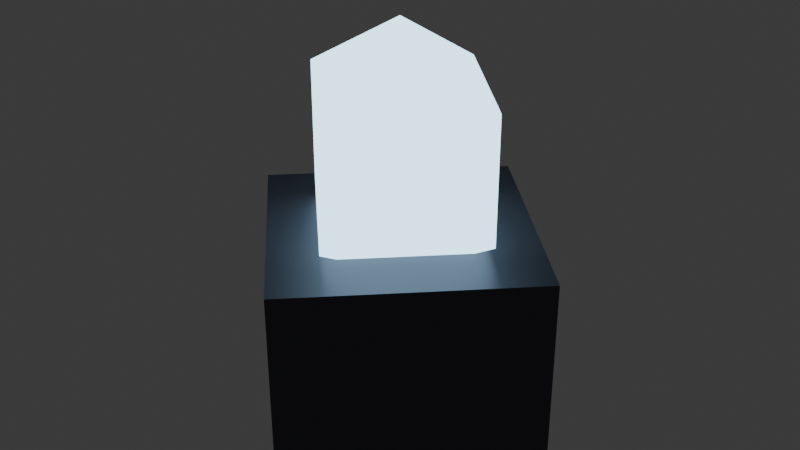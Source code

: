 # Source: tower_slow_lod2.blend  (saved by Blender 4.3.34; exported with 4.5.12 LTS)
import bpy
from mathutils import Matrix  # noqa: F401  (used for matrix-valued properties, if any)

bpy.ops.wm.read_factory_settings(use_empty=True)
scene = bpy.context.scene
scene.name = 'Scene'

# ---- collections
col_collection = bpy.data.collections.new('Collection'); scene.collection.children.link(col_collection)

# ---- materials (node trees are filled in below, after node groups)
mat_darkmetal = bpy.data.materials.new('DarkMetal')
mat_neonice = bpy.data.materials.new('NeonIce')

# ---- material node trees
mat_darkmetal.use_nodes = True; mat_darkmetal.node_tree.nodes.clear()
_N = mat_darkmetal.node_tree.nodes; _L = mat_darkmetal.node_tree.links
n0 = _N.new('ShaderNodeBsdfPrincipled'); n0.name = 'Principled BSDF'; n0.location = (10, 300)
n0.inputs[0].default_value = (0.1, 0.1, 0.12, 1.0)
n0.inputs[1].default_value = 0.8
n1 = _N.new('ShaderNodeOutputMaterial'); n1.name = 'Material Output'; n1.location = (300, 300)
_L.new(n0.outputs[0], n1.inputs[0])
n1.is_active_output = True
mat_neonice.use_nodes = True; mat_neonice.node_tree.nodes.clear()
_N = mat_neonice.node_tree.nodes; _L = mat_neonice.node_tree.links
n0 = _N.new('ShaderNodeBsdfPrincipled'); n0.name = 'Principled BSDF'; n0.location = (10, 300)
n0.inputs[0].default_value = (0.5, 0.8, 1.0, 1.0)
n0.inputs[27].default_value = (0.5, 0.8, 1.0, 1.0)
n0.inputs[28].default_value = 3.0
n1 = _N.new('ShaderNodeOutputMaterial'); n1.name = 'Material Output'; n1.location = (300, 300)
_L.new(n0.outputs[0], n1.inputs[0])
n1.is_active_output = True

# ---- world
world_world = bpy.data.worlds.new('World'); scene.world = world_world
world_world.use_nodes = True; world_world.node_tree.nodes.clear()
_N = world_world.node_tree.nodes; _L = world_world.node_tree.links
n0 = _N.new('ShaderNodeOutputWorld'); n0.name = 'World Output'; n0.location = (300, 300)
n1 = _N.new('ShaderNodeBackground'); n1.name = 'Background'; n1.location = (10, 300)
n1.inputs[0].default_value = (0.05088, 0.05088, 0.05088, 1.0)
_L.new(n1.outputs[0], n0.inputs[0])
n0.is_active_output = True
world_world.color = (0.05088, 0.05088, 0.05088)
world_world.sun_shadow_jitter_overblur = 0.0

# ---- meshes
me_cylinder = bpy.data.meshes.new('Cylinder')
me_cylinder.from_pydata([(0.0, 0.35, 0.0), (0.0, 0.35, 0.4), (0.35, 0.0, 0.0), (0.35, 0.0, 0.4), (0.0, -0.35, 0.0), (0.0, -0.35, 0.4), (-0.35, 0.0, 0.0), (-0.35, 0.0, 0.4), (0.0, 0.2165, 0.425), (0.2165, -9.464e-09, 0.675), (0.2165, -9.464e-09, 0.425), (-1.893e-08, -0.2165, 0.675), (-1.893e-08, -0.2165, 0.425), (0.0, 0.0, 0.8), (-0.2165, 2.839e-08, 0.675), (-0.2165, 2.839e-08, 0.425), (3.786e-08, 0.2165, 0.675), (0.0, 0.0, 0.3)], [], [(0, 1, 3, 2), (2, 3, 5, 4), (3, 1, 7, 5), (4, 5, 7, 6), (6, 7, 1, 0), (0, 2, 4, 6), (17, 8, 10), (8, 16, 9, 10), (16, 13, 9), (17, 10, 12), (10, 9, 11, 12), (9, 13, 11), (17, 12, 15), (12, 11, 14, 15), (11, 13, 14), (17, 15, 8), (15, 14, 16, 8), (14, 13, 16)])
me_cylinder.polygons.foreach_set('material_index', [0, 0, 0, 0, 0, 0, 1, 1, 1, 1, 1, 1, 1, 1, 1, 1, 1, 1])
_uv = me_cylinder.uv_layers.new(name='UVMap')
_uv.uv.foreach_set('vector', [1.0, 0.5, 1.0, 1.0, 0.75, 1.0, 0.75, 0.5, 0.75, 0.5, 0.75, 1.0, 0.5, 1.0, 0.5, 0.5, 0.49, 0.25, 0.25, 0.49, 0.01, 0.25, 0.25, 0.01, 0.5, 0.5, 0.5, 1.0, 0.25, 1.0, 0.25, 0.5, 0.25, 0.5, 0.25, 1.0, 0.0, 1.0, 0.0, 0.5, 0.75, 0.49, 0.99, 0.25, 0.75, 0.01, 0.51, 0.25, 0.625, 5.96e-08, 0.75, 0.3333, 0.5, 0.3333, 0.75, 0.3333, 0.75, 0.6667, 0.5, 0.6667, 0.5, 0.3333, 0.75, 0.6667, 0.625, 1.0, 0.5, 0.6667, 0.375, 5.96e-08, 0.5, 0.3333, 0.25, 0.3333, 0.5, 0.3333, 0.5, 0.6667, 0.25, 0.6667, 0.25, 0.3333, 0.5, 0.6667, 0.375, 1.0, 0.25, 0.6667, 0.125, 5.96e-08, 0.25, 0.3333, 0.0, 0.3333, 0.25, 0.3333, 0.25, 0.6667, 0.0, 0.6667, 0.0, 0.3333, 0.25, 0.6667, 0.125, 1.0, 0.0, 0.6667, 0.875, 5.96e-08, 1.0, 0.3333, 0.75, 0.3333, 1.0, 0.3333, 1.0, 0.6667, 0.75, 0.6667, 0.75, 0.3333, 1.0, 0.6667, 0.875, 1.0, 0.75, 0.6667])
me_cylinder.materials.append(mat_darkmetal)
me_cylinder.materials.append(mat_neonice)
me_cylinder.update()

# ---- objects
ob_tower_slow_lod2 = bpy.data.objects.new('tower_slow_lod2', me_cylinder)

# ---- transforms, parenting, visibility, modifiers, constraints
ob_tower_slow_lod2.location = (0.0, 0.0, 0.0)

# ---- collection membership
col_collection.objects.link(ob_tower_slow_lod2)

# ---- scene / render settings (as saved in the file)
scene.frame_start = 1; scene.frame_end = 250; scene.frame_set(1)
scene.render.engine = 'BLENDER_EEVEE_NEXT'
bpy.context.view_layer.update()

# ---- added for rendering (the .blend has no active camera): camera
cam_auto = bpy.data.cameras.new('AutoCamera')
cam_auto.lens = 50.0
cam_auto.sensor_width = 36.0
cam_auto.clip_end = 1000.0
ob_auto_camera = bpy.data.objects.new('AutoCamera', cam_auto)
scene.collection.objects.link(ob_auto_camera)
ob_auto_camera.location = (1.17762, -1.41314, 1.34209)
ob_auto_camera.rotation_euler = (1.09748, -7.21219e-08, 0.694738)
scene.camera = ob_auto_camera
bpy.context.view_layer.update()
